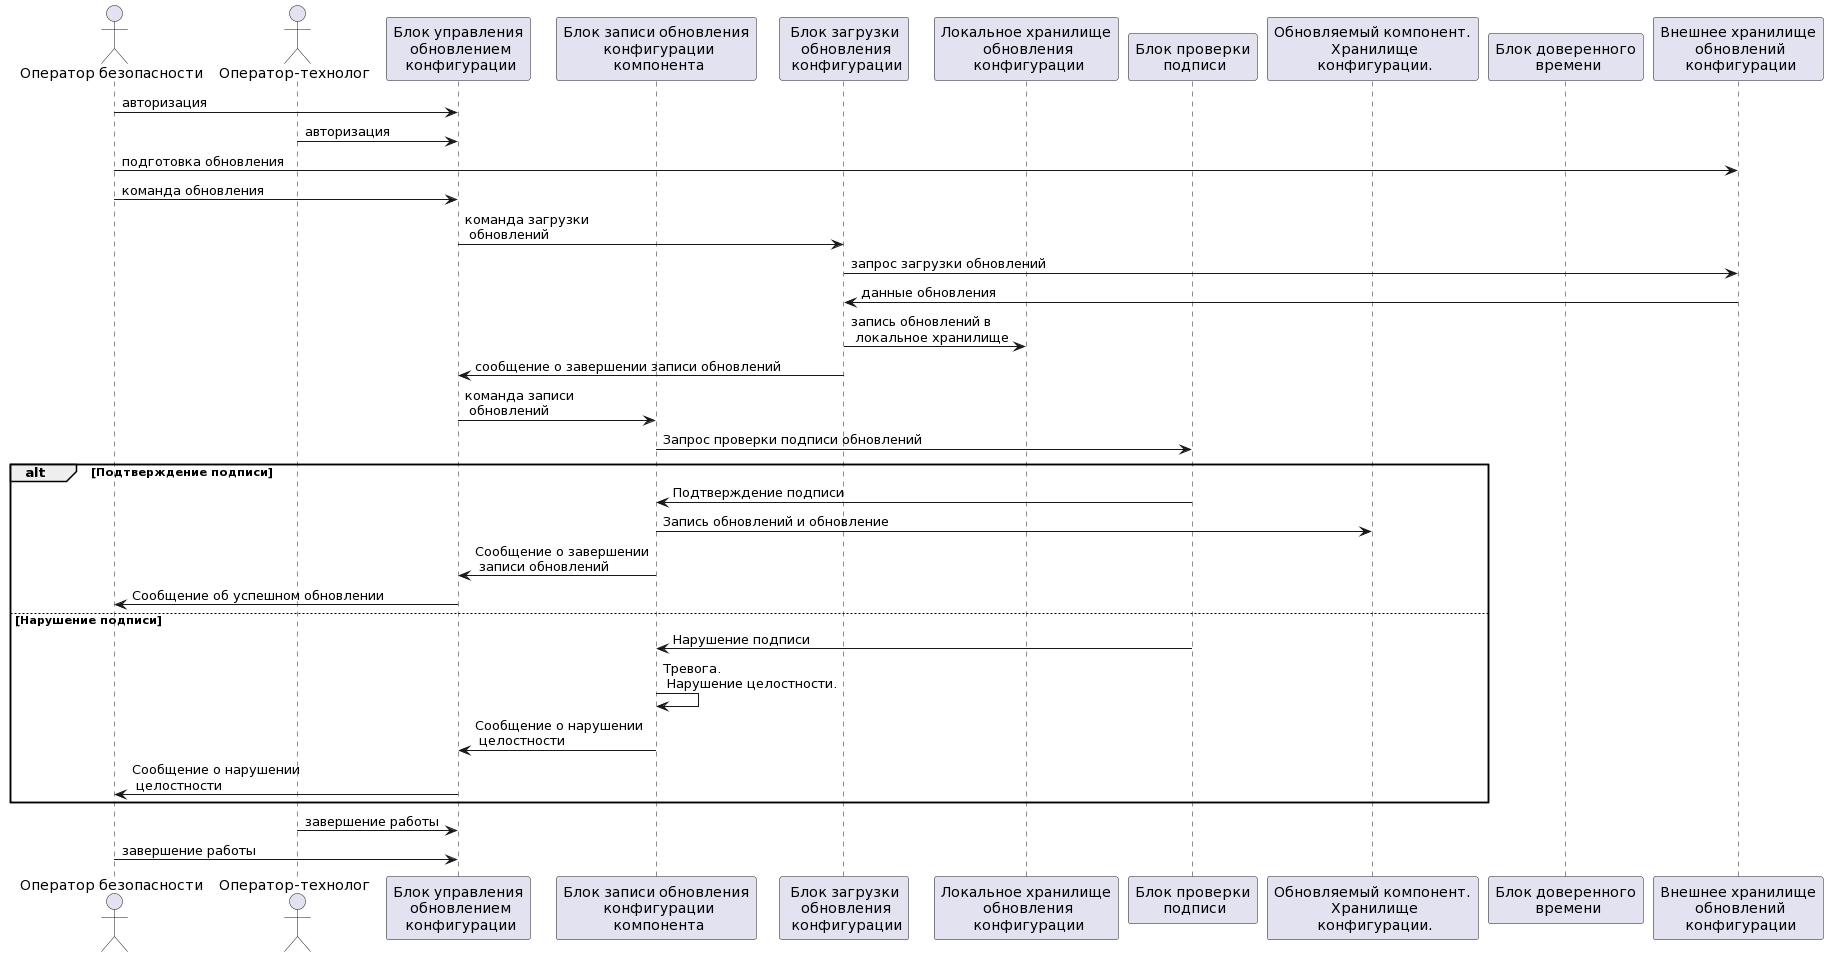

The diagram above was rendered by PlantUML. Its source (embedded in the PNG):
@startuml
actor "Оператор безопасности" as SActor
actor "Оператор-технолог" as TActor
participant "Блок управления\n обновлением\n конфигурации" as CConfigMgr
participant "Блок записи обновления\n конфигурации\n компонента" as CConfigUploader
participant "Блок загрузки\n обновления\n конфигурации" as CConfigDownloader
participant "Локальное хранилище\n обновления\n конфигурации" as CConfigLocalStorage
participant "Блок проверки\n подписи" as CDataVerifySign
participant "Обновляемый компонент.\n Хранилище\n конфигурации." as CConfigStorage
participant "Блок доверенного\n времени" as CTime
participant "Внешнее хранилище\n обновлений\n конфигурации" as CConfigRemoteStorage

SActor -> CConfigMgr : авторизация
TActor -> CConfigMgr : авторизация

SActor -> CConfigRemoteStorage : подготовка обновления
SActor -> CConfigMgr : команда обновления
CConfigMgr -> CConfigDownloader : команда загрузки\n обновлений
CConfigDownloader -> CConfigRemoteStorage : запрос загрузки обновлений
CConfigDownloader <- CConfigRemoteStorage : данные обновления
CConfigDownloader -> CConfigLocalStorage : запись обновлений в\n локальное хранилище
CConfigDownloader -> CConfigMgr : сообщение о завершении записи обновлений
CConfigMgr -> CConfigUploader : команда записи\n обновлений
CConfigUploader -> CDataVerifySign : Запрос проверки подписи обновлений
alt Подтверждение подписи
  CConfigUploader <- CDataVerifySign : Подтверждение подписи
  CConfigUploader -> CConfigStorage : Запись обновлений и обновление
  CConfigUploader -> CConfigMgr : Сообщение о завершении\n записи обновлений
  CConfigMgr -> SActor : Сообщение об успешном обновлении
else Нарушение подписи
  CConfigUploader <- CDataVerifySign : Нарушение подписи
  CConfigUploader -> CConfigUploader : Тревога.\n Нарушение целостности.
  CConfigUploader -> CConfigMgr : Сообщение о нарушении\n целостности
  CConfigMgr -> SActor : Сообщение о нарушении\n целостности
end

TActor -> CConfigMgr : завершение работы
SActor -> CConfigMgr : завершение работы
@enduml